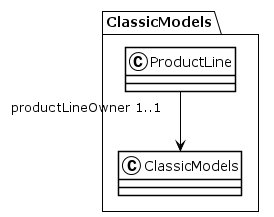

The diagram above was rendered by PlantUML. Its source (embedded in the PNG):
@startuml
!theme plain
package ClassicModels {
class ProductLine {
}
ProductLine "productLineOwner 1..1" --> ClassicModels
class ClassicModels {
}
}
@enduml